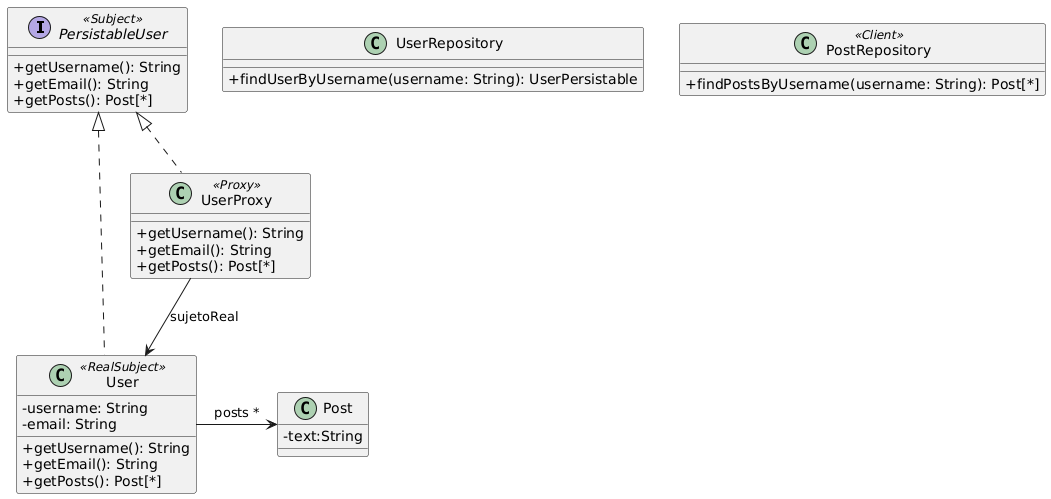

The diagram above was rendered by PlantUML. Its source (embedded in the PNG):
@startuml
skinparam classAttributeIconSize 0

interface PersistableUser <<Subject>> {
+getUsername(): String 
+getEmail(): String 
+getPosts(): Post[*]
}

class User <<RealSubject>> implements PersistableUser {
-username: String 
-email: String
+getUsername(): String 
+getEmail(): String 
+getPosts(): Post[*]
}

class Post {
-text:String
}

class UserProxy <<Proxy>> implements PersistableUser {
+getUsername(): String 
+getEmail(): String 
+getPosts(): Post[*]
}

class UserRepository {
+findUserByUsername(username: String): UserPersistable
}

class PostRepository <<Client>> {
+findPostsByUsername(username: String): Post[*]
}

User -right-> Post: posts *
UserProxy --> User: sujetoReal
@enduml